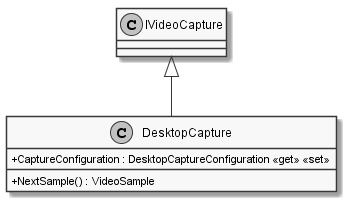

The diagram above was rendered by PlantUML. Its source (embedded in the PNG):
@startuml
skinparam monochrome true
skinparam classAttributeIconSize 0

class DesktopCapture {
    + CaptureConfiguration : DesktopCaptureConfiguration <<get>> <<set>>
    + NextSample() : VideoSample
}

IVideoCapture <|-- DesktopCapture
@enduml